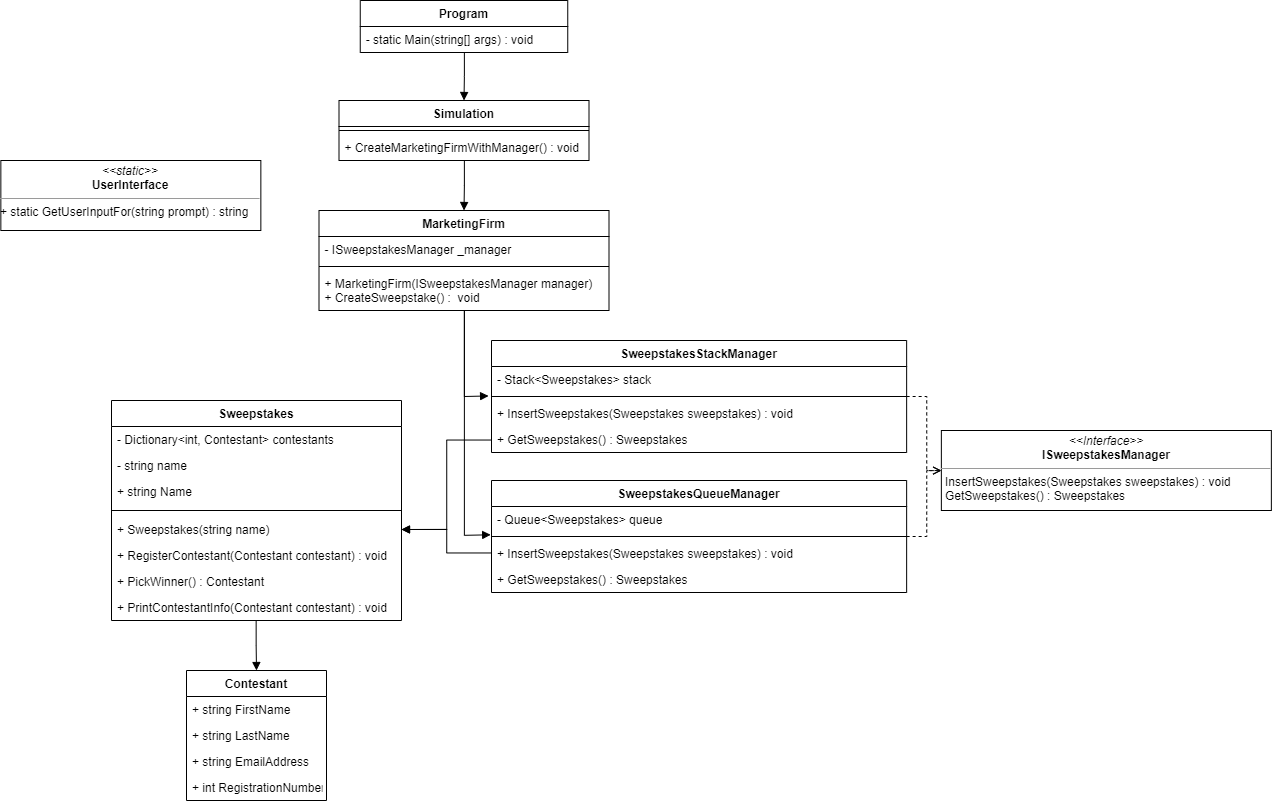

The diagram above was exported from draw.io. Its source (the exported page's mxGraphModel, read from the mxfile embedded in the PNG):
<mxGraphModel dx="2523" dy="1924" grid="1" gridSize="10" guides="1" tooltips="1" connect="1" arrows="1" fold="1" page="1" pageScale="1" pageWidth="850" pageHeight="1100" math="0" shadow="0">
  <root>
    <mxCell id="0" />
    <mxCell id="1" parent="0" />
    <mxCell id="FVF_LivFSsC4UlkhBHC3-64" style="edgeStyle=orthogonalEdgeStyle;rounded=0;orthogonalLoop=1;jettySize=auto;html=1;entryX=0.5;entryY=0;entryDx=0;entryDy=0;endArrow=block;endFill=1;" edge="1" parent="1" source="FVF_LivFSsC4UlkhBHC3-9" target="FVF_LivFSsC4UlkhBHC3-42">
      <mxGeometry relative="1" as="geometry" />
    </mxCell>
    <mxCell id="FVF_LivFSsC4UlkhBHC3-9" value="Simulation" style="swimlane;fontStyle=1;align=center;verticalAlign=top;childLayout=stackLayout;horizontal=1;startSize=26;horizontalStack=0;resizeParent=1;resizeParentMax=0;resizeLast=0;collapsible=1;marginBottom=0;" vertex="1" parent="1">
      <mxGeometry x="337.5" y="20" width="250" height="60" as="geometry" />
    </mxCell>
    <mxCell id="FVF_LivFSsC4UlkhBHC3-11" value="" style="line;strokeWidth=1;fillColor=none;align=left;verticalAlign=middle;spacingTop=-1;spacingLeft=3;spacingRight=3;rotatable=0;labelPosition=right;points=[];portConstraint=eastwest;" vertex="1" parent="FVF_LivFSsC4UlkhBHC3-9">
      <mxGeometry y="26" width="250" height="8" as="geometry" />
    </mxCell>
    <mxCell id="FVF_LivFSsC4UlkhBHC3-12" value="+ CreateMarketingFirmWithManager() : void" style="text;strokeColor=none;fillColor=none;align=left;verticalAlign=top;spacingLeft=4;spacingRight=4;overflow=hidden;rotatable=0;points=[[0,0.5],[1,0.5]];portConstraint=eastwest;" vertex="1" parent="FVF_LivFSsC4UlkhBHC3-9">
      <mxGeometry y="34" width="250" height="26" as="geometry" />
    </mxCell>
    <mxCell id="FVF_LivFSsC4UlkhBHC3-14" value="Contestant" style="swimlane;fontStyle=1;childLayout=stackLayout;horizontal=1;startSize=26;fillColor=none;horizontalStack=0;resizeParent=1;resizeParentMax=0;resizeLast=0;collapsible=1;marginBottom=0;" vertex="1" parent="1">
      <mxGeometry x="185" y="590" width="140" height="130" as="geometry" />
    </mxCell>
    <mxCell id="FVF_LivFSsC4UlkhBHC3-15" value="+ string FirstName" style="text;strokeColor=none;fillColor=none;align=left;verticalAlign=top;spacingLeft=4;spacingRight=4;overflow=hidden;rotatable=0;points=[[0,0.5],[1,0.5]];portConstraint=eastwest;" vertex="1" parent="FVF_LivFSsC4UlkhBHC3-14">
      <mxGeometry y="26" width="140" height="26" as="geometry" />
    </mxCell>
    <mxCell id="FVF_LivFSsC4UlkhBHC3-16" value="+ string LastName" style="text;strokeColor=none;fillColor=none;align=left;verticalAlign=top;spacingLeft=4;spacingRight=4;overflow=hidden;rotatable=0;points=[[0,0.5],[1,0.5]];portConstraint=eastwest;" vertex="1" parent="FVF_LivFSsC4UlkhBHC3-14">
      <mxGeometry y="52" width="140" height="26" as="geometry" />
    </mxCell>
    <mxCell id="FVF_LivFSsC4UlkhBHC3-17" value="+ string EmailAddress" style="text;strokeColor=none;fillColor=none;align=left;verticalAlign=top;spacingLeft=4;spacingRight=4;overflow=hidden;rotatable=0;points=[[0,0.5],[1,0.5]];portConstraint=eastwest;" vertex="1" parent="FVF_LivFSsC4UlkhBHC3-14">
      <mxGeometry y="78" width="140" height="26" as="geometry" />
    </mxCell>
    <mxCell id="FVF_LivFSsC4UlkhBHC3-18" value="+ int RegistrationNumber" style="text;strokeColor=none;fillColor=none;align=left;verticalAlign=top;spacingLeft=4;spacingRight=4;overflow=hidden;rotatable=0;points=[[0,0.5],[1,0.5]];portConstraint=eastwest;" vertex="1" parent="FVF_LivFSsC4UlkhBHC3-14">
      <mxGeometry y="104" width="140" height="26" as="geometry" />
    </mxCell>
    <mxCell id="FVF_LivFSsC4UlkhBHC3-71" style="edgeStyle=orthogonalEdgeStyle;rounded=0;orthogonalLoop=1;jettySize=auto;html=1;entryX=0.5;entryY=0;entryDx=0;entryDy=0;endArrow=block;endFill=1;" edge="1" parent="1" source="FVF_LivFSsC4UlkhBHC3-19" target="FVF_LivFSsC4UlkhBHC3-14">
      <mxGeometry relative="1" as="geometry" />
    </mxCell>
    <mxCell id="FVF_LivFSsC4UlkhBHC3-19" value="Sweepstakes" style="swimlane;fontStyle=1;align=center;verticalAlign=top;childLayout=stackLayout;horizontal=1;startSize=26;horizontalStack=0;resizeParent=1;resizeParentMax=0;resizeLast=0;collapsible=1;marginBottom=0;" vertex="1" parent="1">
      <mxGeometry x="110" y="320" width="290" height="220" as="geometry" />
    </mxCell>
    <mxCell id="FVF_LivFSsC4UlkhBHC3-20" value="- Dictionary&lt;int, Contestant&gt; contestants" style="text;strokeColor=none;fillColor=none;align=left;verticalAlign=top;spacingLeft=4;spacingRight=4;overflow=hidden;rotatable=0;points=[[0,0.5],[1,0.5]];portConstraint=eastwest;" vertex="1" parent="FVF_LivFSsC4UlkhBHC3-19">
      <mxGeometry y="26" width="290" height="26" as="geometry" />
    </mxCell>
    <mxCell id="FVF_LivFSsC4UlkhBHC3-62" value="- string name" style="text;strokeColor=none;fillColor=none;align=left;verticalAlign=top;spacingLeft=4;spacingRight=4;overflow=hidden;rotatable=0;points=[[0,0.5],[1,0.5]];portConstraint=eastwest;" vertex="1" parent="FVF_LivFSsC4UlkhBHC3-19">
      <mxGeometry y="52" width="290" height="26" as="geometry" />
    </mxCell>
    <mxCell id="FVF_LivFSsC4UlkhBHC3-63" value="+ string Name" style="text;strokeColor=none;fillColor=none;align=left;verticalAlign=top;spacingLeft=4;spacingRight=4;overflow=hidden;rotatable=0;points=[[0,0.5],[1,0.5]];portConstraint=eastwest;" vertex="1" parent="FVF_LivFSsC4UlkhBHC3-19">
      <mxGeometry y="78" width="290" height="26" as="geometry" />
    </mxCell>
    <mxCell id="FVF_LivFSsC4UlkhBHC3-21" value="" style="line;strokeWidth=1;fillColor=none;align=left;verticalAlign=middle;spacingTop=-1;spacingLeft=3;spacingRight=3;rotatable=0;labelPosition=right;points=[];portConstraint=eastwest;" vertex="1" parent="FVF_LivFSsC4UlkhBHC3-19">
      <mxGeometry y="104" width="290" height="12" as="geometry" />
    </mxCell>
    <mxCell id="FVF_LivFSsC4UlkhBHC3-22" value="+ Sweepstakes(string name)" style="text;strokeColor=none;fillColor=none;align=left;verticalAlign=top;spacingLeft=4;spacingRight=4;overflow=hidden;rotatable=0;points=[[0,0.5],[1,0.5]];portConstraint=eastwest;" vertex="1" parent="FVF_LivFSsC4UlkhBHC3-19">
      <mxGeometry y="116" width="290" height="26" as="geometry" />
    </mxCell>
    <mxCell id="FVF_LivFSsC4UlkhBHC3-23" value="+ RegisterContestant(Contestant contestant) : void" style="text;strokeColor=none;fillColor=none;align=left;verticalAlign=top;spacingLeft=4;spacingRight=4;overflow=hidden;rotatable=0;points=[[0,0.5],[1,0.5]];portConstraint=eastwest;" vertex="1" parent="FVF_LivFSsC4UlkhBHC3-19">
      <mxGeometry y="142" width="290" height="26" as="geometry" />
    </mxCell>
    <mxCell id="FVF_LivFSsC4UlkhBHC3-24" value="+ PickWinner() : Contestant" style="text;strokeColor=none;fillColor=none;align=left;verticalAlign=top;spacingLeft=4;spacingRight=4;overflow=hidden;rotatable=0;points=[[0,0.5],[1,0.5]];portConstraint=eastwest;" vertex="1" parent="FVF_LivFSsC4UlkhBHC3-19">
      <mxGeometry y="168" width="290" height="26" as="geometry" />
    </mxCell>
    <mxCell id="FVF_LivFSsC4UlkhBHC3-25" value="+ PrintContestantInfo(Contestant contestant) : void" style="text;strokeColor=none;fillColor=none;align=left;verticalAlign=top;spacingLeft=4;spacingRight=4;overflow=hidden;rotatable=0;points=[[0,0.5],[1,0.5]];portConstraint=eastwest;" vertex="1" parent="FVF_LivFSsC4UlkhBHC3-19">
      <mxGeometry y="194" width="290" height="26" as="geometry" />
    </mxCell>
    <mxCell id="FVF_LivFSsC4UlkhBHC3-26" value="&lt;p style=&quot;margin: 0px ; margin-top: 4px ; text-align: center&quot;&gt;&lt;i&gt;&amp;lt;&amp;lt;Interface&amp;gt;&amp;gt;&lt;/i&gt;&lt;br&gt;&lt;b&gt;ISweepstakesManager&lt;/b&gt;&lt;/p&gt;&lt;hr size=&quot;1&quot;&gt;&lt;p style=&quot;margin: 0px ; margin-left: 4px&quot;&gt;InsertSweepstakes(Sweepstakes sweepstakes) : void&lt;br&gt;&lt;/p&gt;&lt;p style=&quot;margin: 0px ; margin-left: 4px&quot;&gt;GetSweepstakes() : Sweepstakes&lt;/p&gt;" style="verticalAlign=top;align=left;overflow=fill;fontSize=12;fontFamily=Helvetica;html=1;" vertex="1" parent="1">
      <mxGeometry x="939.8600000000001" y="350" width="330" height="80" as="geometry" />
    </mxCell>
    <mxCell id="FVF_LivFSsC4UlkhBHC3-67" style="edgeStyle=orthogonalEdgeStyle;rounded=0;orthogonalLoop=1;jettySize=auto;html=1;entryX=-0.007;entryY=1.133;entryDx=0;entryDy=0;entryPerimeter=0;endArrow=block;endFill=1;" edge="1" parent="1" source="FVF_LivFSsC4UlkhBHC3-42" target="FVF_LivFSsC4UlkhBHC3-47">
      <mxGeometry relative="1" as="geometry" />
    </mxCell>
    <mxCell id="FVF_LivFSsC4UlkhBHC3-68" style="edgeStyle=orthogonalEdgeStyle;rounded=0;orthogonalLoop=1;jettySize=auto;html=1;entryX=-0.002;entryY=0.287;entryDx=0;entryDy=0;entryPerimeter=0;endArrow=block;endFill=1;" edge="1" parent="1" source="FVF_LivFSsC4UlkhBHC3-42" target="FVF_LivFSsC4UlkhBHC3-54">
      <mxGeometry relative="1" as="geometry" />
    </mxCell>
    <mxCell id="FVF_LivFSsC4UlkhBHC3-42" value="MarketingFirm" style="swimlane;fontStyle=1;align=center;verticalAlign=top;childLayout=stackLayout;horizontal=1;startSize=26;horizontalStack=0;resizeParent=1;resizeParentMax=0;resizeLast=0;collapsible=1;marginBottom=0;" vertex="1" parent="1">
      <mxGeometry x="317.5" y="130" width="290" height="100" as="geometry" />
    </mxCell>
    <mxCell id="FVF_LivFSsC4UlkhBHC3-43" value="- ISweepstakesManager _manager" style="text;strokeColor=none;fillColor=none;align=left;verticalAlign=top;spacingLeft=4;spacingRight=4;overflow=hidden;rotatable=0;points=[[0,0.5],[1,0.5]];portConstraint=eastwest;" vertex="1" parent="FVF_LivFSsC4UlkhBHC3-42">
      <mxGeometry y="26" width="290" height="26" as="geometry" />
    </mxCell>
    <mxCell id="FVF_LivFSsC4UlkhBHC3-44" value="" style="line;strokeWidth=1;fillColor=none;align=left;verticalAlign=middle;spacingTop=-1;spacingLeft=3;spacingRight=3;rotatable=0;labelPosition=right;points=[];portConstraint=eastwest;" vertex="1" parent="FVF_LivFSsC4UlkhBHC3-42">
      <mxGeometry y="52" width="290" height="8" as="geometry" />
    </mxCell>
    <mxCell id="FVF_LivFSsC4UlkhBHC3-45" value="+ MarketingFirm(ISweepstakesManager manager)&#10;+ CreateSweepstake() :  void" style="text;strokeColor=none;fillColor=none;align=left;verticalAlign=top;spacingLeft=4;spacingRight=4;overflow=hidden;rotatable=0;points=[[0,0.5],[1,0.5]];portConstraint=eastwest;" vertex="1" parent="FVF_LivFSsC4UlkhBHC3-42">
      <mxGeometry y="60" width="290" height="40" as="geometry" />
    </mxCell>
    <mxCell id="FVF_LivFSsC4UlkhBHC3-59" style="edgeStyle=orthogonalEdgeStyle;rounded=0;orthogonalLoop=1;jettySize=auto;html=1;entryX=0;entryY=0.5;entryDx=0;entryDy=0;dashed=1;endArrow=open;endFill=0;" edge="1" parent="1" source="FVF_LivFSsC4UlkhBHC3-46" target="FVF_LivFSsC4UlkhBHC3-26">
      <mxGeometry relative="1" as="geometry" />
    </mxCell>
    <mxCell id="FVF_LivFSsC4UlkhBHC3-46" value="SweepstakesStackManager" style="swimlane;fontStyle=1;align=center;verticalAlign=top;childLayout=stackLayout;horizontal=1;startSize=26;horizontalStack=0;resizeParent=1;resizeParentMax=0;resizeLast=0;collapsible=1;marginBottom=0;" vertex="1" parent="1">
      <mxGeometry x="490" y="260" width="415.14" height="112" as="geometry" />
    </mxCell>
    <mxCell id="FVF_LivFSsC4UlkhBHC3-47" value="- Stack&lt;Sweepstakes&gt; stack" style="text;strokeColor=none;fillColor=none;align=left;verticalAlign=top;spacingLeft=4;spacingRight=4;overflow=hidden;rotatable=0;points=[[0,0.5],[1,0.5]];portConstraint=eastwest;" vertex="1" parent="FVF_LivFSsC4UlkhBHC3-46">
      <mxGeometry y="26" width="415.14" height="26" as="geometry" />
    </mxCell>
    <mxCell id="FVF_LivFSsC4UlkhBHC3-48" value="" style="line;strokeWidth=1;fillColor=none;align=left;verticalAlign=middle;spacingTop=-1;spacingLeft=3;spacingRight=3;rotatable=0;labelPosition=right;points=[];portConstraint=eastwest;" vertex="1" parent="FVF_LivFSsC4UlkhBHC3-46">
      <mxGeometry y="52" width="415.14" height="8" as="geometry" />
    </mxCell>
    <mxCell id="FVF_LivFSsC4UlkhBHC3-49" value="+ InsertSweepstakes(Sweepstakes sweepstakes) : void" style="text;strokeColor=none;fillColor=none;align=left;verticalAlign=top;spacingLeft=4;spacingRight=4;overflow=hidden;rotatable=0;points=[[0,0.5],[1,0.5]];portConstraint=eastwest;" vertex="1" parent="FVF_LivFSsC4UlkhBHC3-46">
      <mxGeometry y="60" width="415.14" height="26" as="geometry" />
    </mxCell>
    <mxCell id="FVF_LivFSsC4UlkhBHC3-51" value="+ GetSweepstakes() : Sweepstakes" style="text;strokeColor=none;fillColor=none;align=left;verticalAlign=top;spacingLeft=4;spacingRight=4;overflow=hidden;rotatable=0;points=[[0,0.5],[1,0.5]];portConstraint=eastwest;" vertex="1" parent="FVF_LivFSsC4UlkhBHC3-46">
      <mxGeometry y="86" width="415.14" height="26" as="geometry" />
    </mxCell>
    <mxCell id="FVF_LivFSsC4UlkhBHC3-60" style="edgeStyle=orthogonalEdgeStyle;rounded=0;orthogonalLoop=1;jettySize=auto;html=1;dashed=1;endArrow=open;endFill=0;" edge="1" parent="1" source="FVF_LivFSsC4UlkhBHC3-52" target="FVF_LivFSsC4UlkhBHC3-26">
      <mxGeometry relative="1" as="geometry" />
    </mxCell>
    <mxCell id="FVF_LivFSsC4UlkhBHC3-52" value="SweepstakesQueueManager" style="swimlane;fontStyle=1;align=center;verticalAlign=top;childLayout=stackLayout;horizontal=1;startSize=26;horizontalStack=0;resizeParent=1;resizeParentMax=0;resizeLast=0;collapsible=1;marginBottom=0;" vertex="1" parent="1">
      <mxGeometry x="490" y="400" width="415.14" height="112" as="geometry" />
    </mxCell>
    <mxCell id="FVF_LivFSsC4UlkhBHC3-53" value="- Queue&lt;Sweepstakes&gt; queue" style="text;strokeColor=none;fillColor=none;align=left;verticalAlign=top;spacingLeft=4;spacingRight=4;overflow=hidden;rotatable=0;points=[[0,0.5],[1,0.5]];portConstraint=eastwest;" vertex="1" parent="FVF_LivFSsC4UlkhBHC3-52">
      <mxGeometry y="26" width="415.14" height="26" as="geometry" />
    </mxCell>
    <mxCell id="FVF_LivFSsC4UlkhBHC3-54" value="" style="line;strokeWidth=1;fillColor=none;align=left;verticalAlign=middle;spacingTop=-1;spacingLeft=3;spacingRight=3;rotatable=0;labelPosition=right;points=[];portConstraint=eastwest;" vertex="1" parent="FVF_LivFSsC4UlkhBHC3-52">
      <mxGeometry y="52" width="415.14" height="8" as="geometry" />
    </mxCell>
    <mxCell id="FVF_LivFSsC4UlkhBHC3-55" value="+ InsertSweepstakes(Sweepstakes sweepstakes) : void" style="text;strokeColor=none;fillColor=none;align=left;verticalAlign=top;spacingLeft=4;spacingRight=4;overflow=hidden;rotatable=0;points=[[0,0.5],[1,0.5]];portConstraint=eastwest;" vertex="1" parent="FVF_LivFSsC4UlkhBHC3-52">
      <mxGeometry y="60" width="415.14" height="26" as="geometry" />
    </mxCell>
    <mxCell id="FVF_LivFSsC4UlkhBHC3-56" value="+ GetSweepstakes() : Sweepstakes" style="text;strokeColor=none;fillColor=none;align=left;verticalAlign=top;spacingLeft=4;spacingRight=4;overflow=hidden;rotatable=0;points=[[0,0.5],[1,0.5]];portConstraint=eastwest;" vertex="1" parent="FVF_LivFSsC4UlkhBHC3-52">
      <mxGeometry y="86" width="415.14" height="26" as="geometry" />
    </mxCell>
    <mxCell id="FVF_LivFSsC4UlkhBHC3-69" style="edgeStyle=orthogonalEdgeStyle;rounded=0;orthogonalLoop=1;jettySize=auto;html=1;endArrow=block;endFill=1;entryX=1;entryY=0.5;entryDx=0;entryDy=0;" edge="1" parent="1" source="FVF_LivFSsC4UlkhBHC3-51" target="FVF_LivFSsC4UlkhBHC3-22">
      <mxGeometry relative="1" as="geometry">
        <mxPoint x="420" y="450" as="targetPoint" />
      </mxGeometry>
    </mxCell>
    <mxCell id="FVF_LivFSsC4UlkhBHC3-70" style="edgeStyle=orthogonalEdgeStyle;rounded=0;orthogonalLoop=1;jettySize=auto;html=1;entryX=1;entryY=0.5;entryDx=0;entryDy=0;endArrow=block;endFill=1;" edge="1" parent="1" source="FVF_LivFSsC4UlkhBHC3-55" target="FVF_LivFSsC4UlkhBHC3-22">
      <mxGeometry relative="1" as="geometry" />
    </mxCell>
    <mxCell id="FVF_LivFSsC4UlkhBHC3-88" style="edgeStyle=orthogonalEdgeStyle;rounded=0;orthogonalLoop=1;jettySize=auto;html=1;entryX=0.5;entryY=0;entryDx=0;entryDy=0;endArrow=block;endFill=1;" edge="1" parent="1" source="FVF_LivFSsC4UlkhBHC3-82" target="FVF_LivFSsC4UlkhBHC3-9">
      <mxGeometry relative="1" as="geometry" />
    </mxCell>
    <mxCell id="FVF_LivFSsC4UlkhBHC3-82" value="Program" style="swimlane;fontStyle=1;childLayout=stackLayout;horizontal=1;startSize=26;fillColor=none;horizontalStack=0;resizeParent=1;resizeParentMax=0;resizeLast=0;collapsible=1;marginBottom=0;" vertex="1" parent="1">
      <mxGeometry x="358.75" y="-80" width="207.5" height="52" as="geometry" />
    </mxCell>
    <mxCell id="FVF_LivFSsC4UlkhBHC3-83" value="- static Main(string[] args) : void" style="text;strokeColor=none;fillColor=none;align=left;verticalAlign=top;spacingLeft=4;spacingRight=4;overflow=hidden;rotatable=0;points=[[0,0.5],[1,0.5]];portConstraint=eastwest;" vertex="1" parent="FVF_LivFSsC4UlkhBHC3-82">
      <mxGeometry y="26" width="207.5" height="26" as="geometry" />
    </mxCell>
    <mxCell id="FVF_LivFSsC4UlkhBHC3-89" value="&lt;p style=&quot;margin: 0px ; margin-top: 4px ; text-align: center&quot;&gt;&lt;i&gt;&amp;lt;&amp;lt;static&amp;gt;&amp;gt;&lt;/i&gt;&lt;br&gt;&lt;span style=&quot;font-weight: 700&quot;&gt;UserInterface&lt;/span&gt;&lt;br&gt;&lt;/p&gt;&lt;hr size=&quot;1&quot;&gt;+ static GetUserInputFor(string prompt) : string&lt;p style=&quot;margin: 0px ; margin-left: 4px&quot;&gt;&lt;/p&gt;&lt;p style=&quot;margin: 0px ; margin-left: 4px&quot;&gt;&lt;br&gt;&lt;/p&gt;" style="verticalAlign=top;align=left;overflow=fill;fontSize=12;fontFamily=Helvetica;html=1;" vertex="1" parent="1">
      <mxGeometry x="-0.6500000000000057" y="80" width="260" height="70" as="geometry" />
    </mxCell>
  </root>
</mxGraphModel>